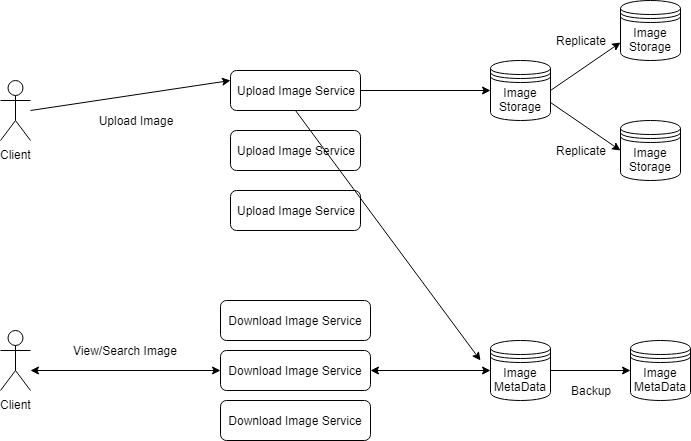

The diagram above was exported from draw.io. Its source (the exported page's mxGraphModel, read from the mxfile embedded in the PNG):
<mxGraphModel dx="2062" dy="1075" grid="1" gridSize="10" guides="1" tooltips="1" connect="1" arrows="1" fold="1" page="1" pageScale="1" pageWidth="827" pageHeight="1169" math="0" shadow="0">
  <root>
    <mxCell id="0" />
    <mxCell id="1" parent="0" />
    <mxCell id="OYswj8se_wE4Igni5hVB-1" value="Client" style="shape=umlActor;verticalLabelPosition=bottom;labelBackgroundColor=#ffffff;verticalAlign=top;html=1;" parent="1" vertex="1">
      <mxGeometry x="70" y="140" width="30" height="60" as="geometry" />
    </mxCell>
    <mxCell id="OYswj8se_wE4Igni5hVB-3" value="Client" style="shape=umlActor;verticalLabelPosition=bottom;labelBackgroundColor=#ffffff;verticalAlign=top;html=1;" parent="1" vertex="1">
      <mxGeometry x="70" y="390" width="30" height="60" as="geometry" />
    </mxCell>
    <mxCell id="OYswj8se_wE4Igni5hVB-10" value="Upload Image Service" style="rounded=1;whiteSpace=wrap;html=1;" parent="1" vertex="1">
      <mxGeometry x="300" y="130" width="130" height="40" as="geometry" />
    </mxCell>
    <mxCell id="OYswj8se_wE4Igni5hVB-11" value="" style="endArrow=classic;html=1;entryX=0;entryY=0.25;entryDx=0;entryDy=0;" parent="1" target="OYswj8se_wE4Igni5hVB-10" edge="1">
      <mxGeometry width="50" height="50" relative="1" as="geometry">
        <mxPoint x="100" y="170" as="sourcePoint" />
        <mxPoint x="120" y="410" as="targetPoint" />
      </mxGeometry>
    </mxCell>
    <mxCell id="OYswj8se_wE4Igni5hVB-13" value="Upload Image" style="text;html=1;strokeColor=none;fillColor=none;align=center;verticalAlign=middle;whiteSpace=wrap;rounded=0;" parent="1" vertex="1">
      <mxGeometry x="155" y="170" width="100" height="20" as="geometry" />
    </mxCell>
    <mxCell id="OYswj8se_wE4Igni5hVB-14" value="View/Search Image" style="text;html=1;strokeColor=none;fillColor=none;align=center;verticalAlign=middle;whiteSpace=wrap;rounded=0;" parent="1" vertex="1">
      <mxGeometry x="135" y="400" width="120" height="20" as="geometry" />
    </mxCell>
    <mxCell id="OYswj8se_wE4Igni5hVB-15" value="" style="endArrow=classic;startArrow=classic;html=1;entryX=0;entryY=0.5;entryDx=0;entryDy=0;" parent="1" target="-TEvWSPviCZTlaluocrN-4" edge="1">
      <mxGeometry width="50" height="50" relative="1" as="geometry">
        <mxPoint x="100" y="430" as="sourcePoint" />
        <mxPoint x="300" y="250" as="targetPoint" />
      </mxGeometry>
    </mxCell>
    <mxCell id="OYswj8se_wE4Igni5hVB-16" value="Image MetaData" style="shape=datastore;whiteSpace=wrap;html=1;" parent="1" vertex="1">
      <mxGeometry x="560" y="400" width="60" height="60" as="geometry" />
    </mxCell>
    <mxCell id="OYswj8se_wE4Igni5hVB-17" value="Image Storage" style="shape=datastore;whiteSpace=wrap;html=1;" parent="1" vertex="1">
      <mxGeometry x="560" y="120" width="60" height="60" as="geometry" />
    </mxCell>
    <mxCell id="OYswj8se_wE4Igni5hVB-18" value="" style="endArrow=classic;startArrow=classic;html=1;exitX=1;exitY=0.5;exitDx=0;exitDy=0;entryX=0;entryY=0.5;entryDx=0;entryDy=0;" parent="1" source="-TEvWSPviCZTlaluocrN-4" target="OYswj8se_wE4Igni5hVB-16" edge="1">
      <mxGeometry width="50" height="50" relative="1" as="geometry">
        <mxPoint x="490" y="495" as="sourcePoint" />
        <mxPoint x="600" y="320" as="targetPoint" />
      </mxGeometry>
    </mxCell>
    <mxCell id="-TEvWSPviCZTlaluocrN-1" value="Upload Image Service" style="rounded=1;whiteSpace=wrap;html=1;" vertex="1" parent="1">
      <mxGeometry x="300" y="190" width="130" height="40" as="geometry" />
    </mxCell>
    <mxCell id="-TEvWSPviCZTlaluocrN-2" value="Upload Image Service" style="rounded=1;whiteSpace=wrap;html=1;" vertex="1" parent="1">
      <mxGeometry x="300" y="250" width="130" height="40" as="geometry" />
    </mxCell>
    <mxCell id="-TEvWSPviCZTlaluocrN-3" value="Download Image Service" style="rounded=1;whiteSpace=wrap;html=1;" vertex="1" parent="1">
      <mxGeometry x="290" y="360" width="150" height="40" as="geometry" />
    </mxCell>
    <mxCell id="-TEvWSPviCZTlaluocrN-4" value="Download Image Service" style="rounded=1;whiteSpace=wrap;html=1;" vertex="1" parent="1">
      <mxGeometry x="290" y="410" width="150" height="40" as="geometry" />
    </mxCell>
    <mxCell id="-TEvWSPviCZTlaluocrN-5" value="Download Image Service" style="rounded=1;whiteSpace=wrap;html=1;" vertex="1" parent="1">
      <mxGeometry x="290" y="460" width="150" height="40" as="geometry" />
    </mxCell>
    <mxCell id="-TEvWSPviCZTlaluocrN-6" value="Image MetaData" style="shape=datastore;whiteSpace=wrap;html=1;" vertex="1" parent="1">
      <mxGeometry x="700" y="400" width="60" height="60" as="geometry" />
    </mxCell>
    <mxCell id="-TEvWSPviCZTlaluocrN-7" value="Image Storage" style="shape=datastore;whiteSpace=wrap;html=1;" vertex="1" parent="1">
      <mxGeometry x="690" y="60" width="60" height="60" as="geometry" />
    </mxCell>
    <mxCell id="-TEvWSPviCZTlaluocrN-8" value="Image Storage" style="shape=datastore;whiteSpace=wrap;html=1;" vertex="1" parent="1">
      <mxGeometry x="690" y="180" width="60" height="60" as="geometry" />
    </mxCell>
    <mxCell id="-TEvWSPviCZTlaluocrN-9" value="" style="endArrow=classic;html=1;entryX=0;entryY=0.5;entryDx=0;entryDy=0;exitX=1;exitY=0.5;exitDx=0;exitDy=0;" edge="1" parent="1" source="OYswj8se_wE4Igni5hVB-10" target="OYswj8se_wE4Igni5hVB-17">
      <mxGeometry width="50" height="50" relative="1" as="geometry">
        <mxPoint x="450" y="265" as="sourcePoint" />
        <mxPoint x="650" y="235" as="targetPoint" />
      </mxGeometry>
    </mxCell>
    <mxCell id="-TEvWSPviCZTlaluocrN-10" value="" style="endArrow=classic;html=1;exitX=0.5;exitY=1;exitDx=0;exitDy=0;" edge="1" parent="1" source="OYswj8se_wE4Igni5hVB-10">
      <mxGeometry width="50" height="50" relative="1" as="geometry">
        <mxPoint x="440" y="160" as="sourcePoint" />
        <mxPoint x="550" y="420" as="targetPoint" />
      </mxGeometry>
    </mxCell>
    <mxCell id="-TEvWSPviCZTlaluocrN-11" value="" style="endArrow=classic;html=1;entryX=0;entryY=0.5;entryDx=0;entryDy=0;exitX=1;exitY=0.7;exitDx=0;exitDy=0;" edge="1" parent="1" source="OYswj8se_wE4Igni5hVB-17" target="-TEvWSPviCZTlaluocrN-8">
      <mxGeometry width="50" height="50" relative="1" as="geometry">
        <mxPoint x="450" y="170" as="sourcePoint" />
        <mxPoint x="580" y="170" as="targetPoint" />
      </mxGeometry>
    </mxCell>
    <mxCell id="-TEvWSPviCZTlaluocrN-12" value="" style="endArrow=classic;html=1;entryX=0;entryY=0.7;entryDx=0;entryDy=0;exitX=1;exitY=0.5;exitDx=0;exitDy=0;" edge="1" parent="1" source="OYswj8se_wE4Igni5hVB-17" target="-TEvWSPviCZTlaluocrN-7">
      <mxGeometry width="50" height="50" relative="1" as="geometry">
        <mxPoint x="630" y="172" as="sourcePoint" />
        <mxPoint x="700" y="200" as="targetPoint" />
      </mxGeometry>
    </mxCell>
    <mxCell id="-TEvWSPviCZTlaluocrN-13" value="Replicate" style="text;html=1;strokeColor=none;fillColor=none;align=center;verticalAlign=middle;whiteSpace=wrap;rounded=0;" vertex="1" parent="1">
      <mxGeometry x="620" y="200" width="60" height="20" as="geometry" />
    </mxCell>
    <mxCell id="-TEvWSPviCZTlaluocrN-14" value="Replicate" style="text;html=1;strokeColor=none;fillColor=none;align=center;verticalAlign=middle;whiteSpace=wrap;rounded=0;" vertex="1" parent="1">
      <mxGeometry x="620" y="90" width="60" height="20" as="geometry" />
    </mxCell>
    <mxCell id="-TEvWSPviCZTlaluocrN-15" value="" style="endArrow=classic;html=1;entryX=0;entryY=0.5;entryDx=0;entryDy=0;exitX=1;exitY=0.5;exitDx=0;exitDy=0;" edge="1" parent="1" source="OYswj8se_wE4Igni5hVB-16" target="-TEvWSPviCZTlaluocrN-6">
      <mxGeometry width="50" height="50" relative="1" as="geometry">
        <mxPoint x="440" y="160" as="sourcePoint" />
        <mxPoint x="570" y="160" as="targetPoint" />
      </mxGeometry>
    </mxCell>
    <mxCell id="-TEvWSPviCZTlaluocrN-16" value="Backup" style="text;html=1;strokeColor=none;fillColor=none;align=center;verticalAlign=middle;whiteSpace=wrap;rounded=0;" vertex="1" parent="1">
      <mxGeometry x="630" y="440" width="60" height="20" as="geometry" />
    </mxCell>
  </root>
</mxGraphModel>